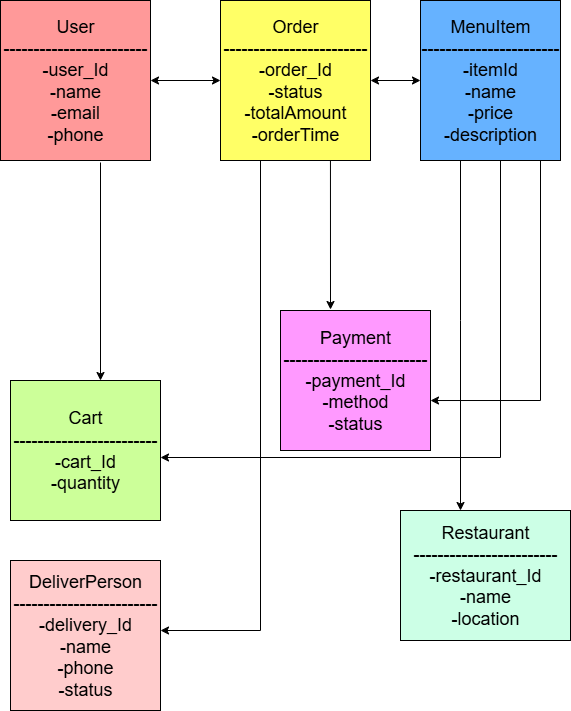

The diagram above was exported from draw.io. Its source (the exported page's mxGraphModel, read from the mxfile embedded in the PNG):
<mxGraphModel dx="1389" dy="749" grid="1" gridSize="10" guides="1" tooltips="1" connect="1" arrows="1" fold="1" page="1" pageScale="1" pageWidth="850" pageHeight="1100" background="#ffffff" math="0" shadow="0">
  <root>
    <mxCell id="0" />
    <mxCell id="1" parent="0" />
    <mxCell id="giwvEEbR05OM1L3eES8U-1" value="&lt;div&gt;&lt;font style=&quot;font-size: 18px;&quot;&gt;User&lt;/font&gt;&lt;/div&gt;&lt;div&gt;&lt;span style=&quot;font-size: 18px; background-color: transparent; color: light-dark(rgb(0, 0, 0), rgb(255, 255, 255));&quot;&gt;------------------------&lt;/span&gt;&lt;/div&gt;&lt;div&gt;&lt;font style=&quot;font-size: 18px;&quot;&gt;-user_Id&lt;/font&gt;&lt;/div&gt;&lt;div&gt;&lt;font style=&quot;font-size: 18px;&quot;&gt;-name&lt;/font&gt;&lt;/div&gt;&lt;div&gt;&lt;font style=&quot;font-size: 18px;&quot;&gt;-email&lt;/font&gt;&lt;/div&gt;&lt;div&gt;&lt;font style=&quot;font-size: 18px;&quot;&gt;-phone&lt;/font&gt;&lt;/div&gt;" style="rounded=0;whiteSpace=wrap;html=1;fillColor=#FF9999;" vertex="1" parent="1">
      <mxGeometry x="20" y="40" width="150" height="160" as="geometry" />
    </mxCell>
    <mxCell id="giwvEEbR05OM1L3eES8U-2" value="&lt;font style=&quot;font-size: 18px;&quot;&gt;Cart&lt;/font&gt;&lt;div&gt;&lt;span style=&quot;font-size: 18px;&quot;&gt;------------------------&lt;br&gt;&lt;/span&gt;&lt;div&gt;&lt;font style=&quot;font-size: 18px;&quot;&gt;-cart_Id&lt;/font&gt;&lt;/div&gt;&lt;div&gt;&lt;font style=&quot;font-size: 18px;&quot;&gt;-quantity&lt;/font&gt;&lt;/div&gt;&lt;/div&gt;" style="rounded=0;whiteSpace=wrap;html=1;fillColor=#CCFF99;" vertex="1" parent="1">
      <mxGeometry x="30" y="420" width="150" height="140" as="geometry" />
    </mxCell>
    <mxCell id="giwvEEbR05OM1L3eES8U-3" value="&lt;font style=&quot;font-size: 18px;&quot;&gt;Restaurant&lt;/font&gt;&lt;div&gt;&lt;span style=&quot;font-size: 18px;&quot;&gt;------------------------&lt;br&gt;&lt;/span&gt;&lt;div&gt;&lt;font style=&quot;font-size: 18px;&quot;&gt;-restaurant_Id&lt;/font&gt;&lt;/div&gt;&lt;div&gt;&lt;font style=&quot;font-size: 18px;&quot;&gt;-name&lt;/font&gt;&lt;/div&gt;&lt;div&gt;&lt;font style=&quot;font-size: 18px;&quot;&gt;-location&lt;/font&gt;&lt;/div&gt;&lt;/div&gt;" style="rounded=0;whiteSpace=wrap;html=1;fillColor=#CCFFE6;" vertex="1" parent="1">
      <mxGeometry x="420" y="550" width="170" height="130" as="geometry" />
    </mxCell>
    <mxCell id="giwvEEbR05OM1L3eES8U-4" value="&lt;font style=&quot;font-size: 18px;&quot;&gt;DeliverPerson&lt;/font&gt;&lt;div&gt;&lt;span style=&quot;font-size: 18px;&quot;&gt;------------------------&lt;br&gt;&lt;/span&gt;&lt;div&gt;&lt;font style=&quot;font-size: 18px;&quot;&gt;-delivery_Id&lt;/font&gt;&lt;/div&gt;&lt;div&gt;&lt;font style=&quot;font-size: 18px;&quot;&gt;-name&lt;/font&gt;&lt;/div&gt;&lt;div&gt;&lt;font style=&quot;font-size: 18px;&quot;&gt;-phone&lt;/font&gt;&lt;/div&gt;&lt;div&gt;&lt;font style=&quot;font-size: 18px;&quot;&gt;-status&lt;/font&gt;&lt;/div&gt;&lt;/div&gt;" style="rounded=0;whiteSpace=wrap;html=1;fillColor=#FFCCCC;" vertex="1" parent="1">
      <mxGeometry x="30" y="600" width="150" height="150" as="geometry" />
    </mxCell>
    <mxCell id="giwvEEbR05OM1L3eES8U-5" value="&lt;font style=&quot;font-size: 18px;&quot;&gt;Order&lt;/font&gt;&lt;div&gt;&lt;span style=&quot;font-size: 18px;&quot;&gt;------------------------&lt;br&gt;&lt;/span&gt;&lt;div&gt;&lt;font style=&quot;font-size: 18px;&quot;&gt;-order_Id&lt;/font&gt;&lt;/div&gt;&lt;div&gt;&lt;font style=&quot;font-size: 18px;&quot;&gt;-status&lt;/font&gt;&lt;/div&gt;&lt;div&gt;&lt;font style=&quot;font-size: 18px;&quot;&gt;-totalAmount&lt;/font&gt;&lt;/div&gt;&lt;div&gt;&lt;font style=&quot;font-size: 18px;&quot;&gt;-orderTime&lt;/font&gt;&lt;/div&gt;&lt;/div&gt;" style="rounded=0;whiteSpace=wrap;html=1;fillColor=#FFFF66;" vertex="1" parent="1">
      <mxGeometry x="240" y="40" width="150" height="160" as="geometry" />
    </mxCell>
    <mxCell id="giwvEEbR05OM1L3eES8U-6" value="&lt;font style=&quot;font-size: 18px;&quot;&gt;Payment&lt;/font&gt;&lt;div&gt;&lt;span style=&quot;font-size: 18px;&quot;&gt;------------------------&lt;br&gt;&lt;/span&gt;&lt;div&gt;&lt;font style=&quot;font-size: 18px;&quot;&gt;-payment_Id&lt;/font&gt;&lt;/div&gt;&lt;div&gt;&lt;font style=&quot;font-size: 18px;&quot;&gt;-method&lt;/font&gt;&lt;/div&gt;&lt;div&gt;&lt;font style=&quot;font-size: 18px;&quot;&gt;-status&lt;/font&gt;&lt;/div&gt;&lt;/div&gt;" style="rounded=0;whiteSpace=wrap;html=1;fillColor=#FF99FF;" vertex="1" parent="1">
      <mxGeometry x="300" y="350" width="150" height="140" as="geometry" />
    </mxCell>
    <mxCell id="giwvEEbR05OM1L3eES8U-7" value="&lt;font style=&quot;font-size: 18px;&quot;&gt;MenuItem&lt;/font&gt;&lt;div&gt;&lt;span style=&quot;font-size: 18px;&quot;&gt;-----------------------&lt;br&gt;&lt;/span&gt;&lt;div&gt;&lt;font style=&quot;font-size: 18px;&quot;&gt;-itemId&lt;/font&gt;&lt;/div&gt;&lt;div&gt;&lt;font style=&quot;font-size: 18px;&quot;&gt;-name&lt;/font&gt;&lt;/div&gt;&lt;div&gt;&lt;font style=&quot;font-size: 18px;&quot;&gt;-price&lt;/font&gt;&lt;/div&gt;&lt;div&gt;&lt;font style=&quot;font-size: 18px;&quot;&gt;-description&lt;/font&gt;&lt;/div&gt;&lt;/div&gt;" style="rounded=0;whiteSpace=wrap;html=1;fillColor=#66B2FF;" vertex="1" parent="1">
      <mxGeometry x="440" y="40" width="140" height="160" as="geometry" />
    </mxCell>
    <mxCell id="giwvEEbR05OM1L3eES8U-13" value="" style="endArrow=classic;html=1;rounded=0;entryX=1;entryY=0.643;entryDx=0;entryDy=0;entryPerimeter=0;" edge="1" parent="1" target="giwvEEbR05OM1L3eES8U-6">
      <mxGeometry width="50" height="50" relative="1" as="geometry">
        <mxPoint x="560" y="200" as="sourcePoint" />
        <mxPoint x="560" y="450" as="targetPoint" />
        <Array as="points">
          <mxPoint x="560" y="440" />
        </Array>
      </mxGeometry>
    </mxCell>
    <mxCell id="giwvEEbR05OM1L3eES8U-17" value="" style="endArrow=classic;startArrow=classic;html=1;rounded=0;" edge="1" parent="1" source="giwvEEbR05OM1L3eES8U-1">
      <mxGeometry width="50" height="50" relative="1" as="geometry">
        <mxPoint x="180" y="170" as="sourcePoint" />
        <mxPoint x="240" y="120" as="targetPoint" />
      </mxGeometry>
    </mxCell>
    <mxCell id="giwvEEbR05OM1L3eES8U-18" value="" style="endArrow=classic;startArrow=classic;html=1;rounded=0;" edge="1" parent="1" source="giwvEEbR05OM1L3eES8U-5">
      <mxGeometry width="50" height="50" relative="1" as="geometry">
        <mxPoint x="390" y="170" as="sourcePoint" />
        <mxPoint x="440" y="120" as="targetPoint" />
      </mxGeometry>
    </mxCell>
    <mxCell id="giwvEEbR05OM1L3eES8U-19" value="" style="endArrow=classic;html=1;rounded=0;" edge="1" parent="1">
      <mxGeometry width="50" height="50" relative="1" as="geometry">
        <mxPoint x="520" y="200" as="sourcePoint" />
        <mxPoint x="180" y="497" as="targetPoint" />
        <Array as="points">
          <mxPoint x="520" y="497" />
        </Array>
      </mxGeometry>
    </mxCell>
    <mxCell id="giwvEEbR05OM1L3eES8U-23" value="" style="endArrow=classic;html=1;rounded=0;" edge="1" parent="1">
      <mxGeometry width="50" height="50" relative="1" as="geometry">
        <mxPoint x="120" y="202" as="sourcePoint" />
        <mxPoint x="120" y="420" as="targetPoint" />
      </mxGeometry>
    </mxCell>
    <mxCell id="giwvEEbR05OM1L3eES8U-24" value="" style="endArrow=classic;html=1;rounded=0;" edge="1" parent="1">
      <mxGeometry width="50" height="50" relative="1" as="geometry">
        <mxPoint x="480" y="200" as="sourcePoint" />
        <mxPoint x="480" y="550" as="targetPoint" />
        <Array as="points">
          <mxPoint x="480" y="360" />
        </Array>
      </mxGeometry>
    </mxCell>
    <mxCell id="giwvEEbR05OM1L3eES8U-26" value="" style="endArrow=classic;html=1;rounded=0;" edge="1" parent="1">
      <mxGeometry width="50" height="50" relative="1" as="geometry">
        <mxPoint x="280" y="200" as="sourcePoint" />
        <mxPoint x="180" y="670" as="targetPoint" />
        <Array as="points">
          <mxPoint x="280" y="670" />
        </Array>
      </mxGeometry>
    </mxCell>
    <mxCell id="giwvEEbR05OM1L3eES8U-27" value="" style="endArrow=classic;html=1;rounded=0;exitX=0.733;exitY=1;exitDx=0;exitDy=0;exitPerimeter=0;" edge="1" parent="1" source="giwvEEbR05OM1L3eES8U-5">
      <mxGeometry width="50" height="50" relative="1" as="geometry">
        <mxPoint x="353" y="200" as="sourcePoint" />
        <mxPoint x="350" y="349" as="targetPoint" />
      </mxGeometry>
    </mxCell>
  </root>
</mxGraphModel>